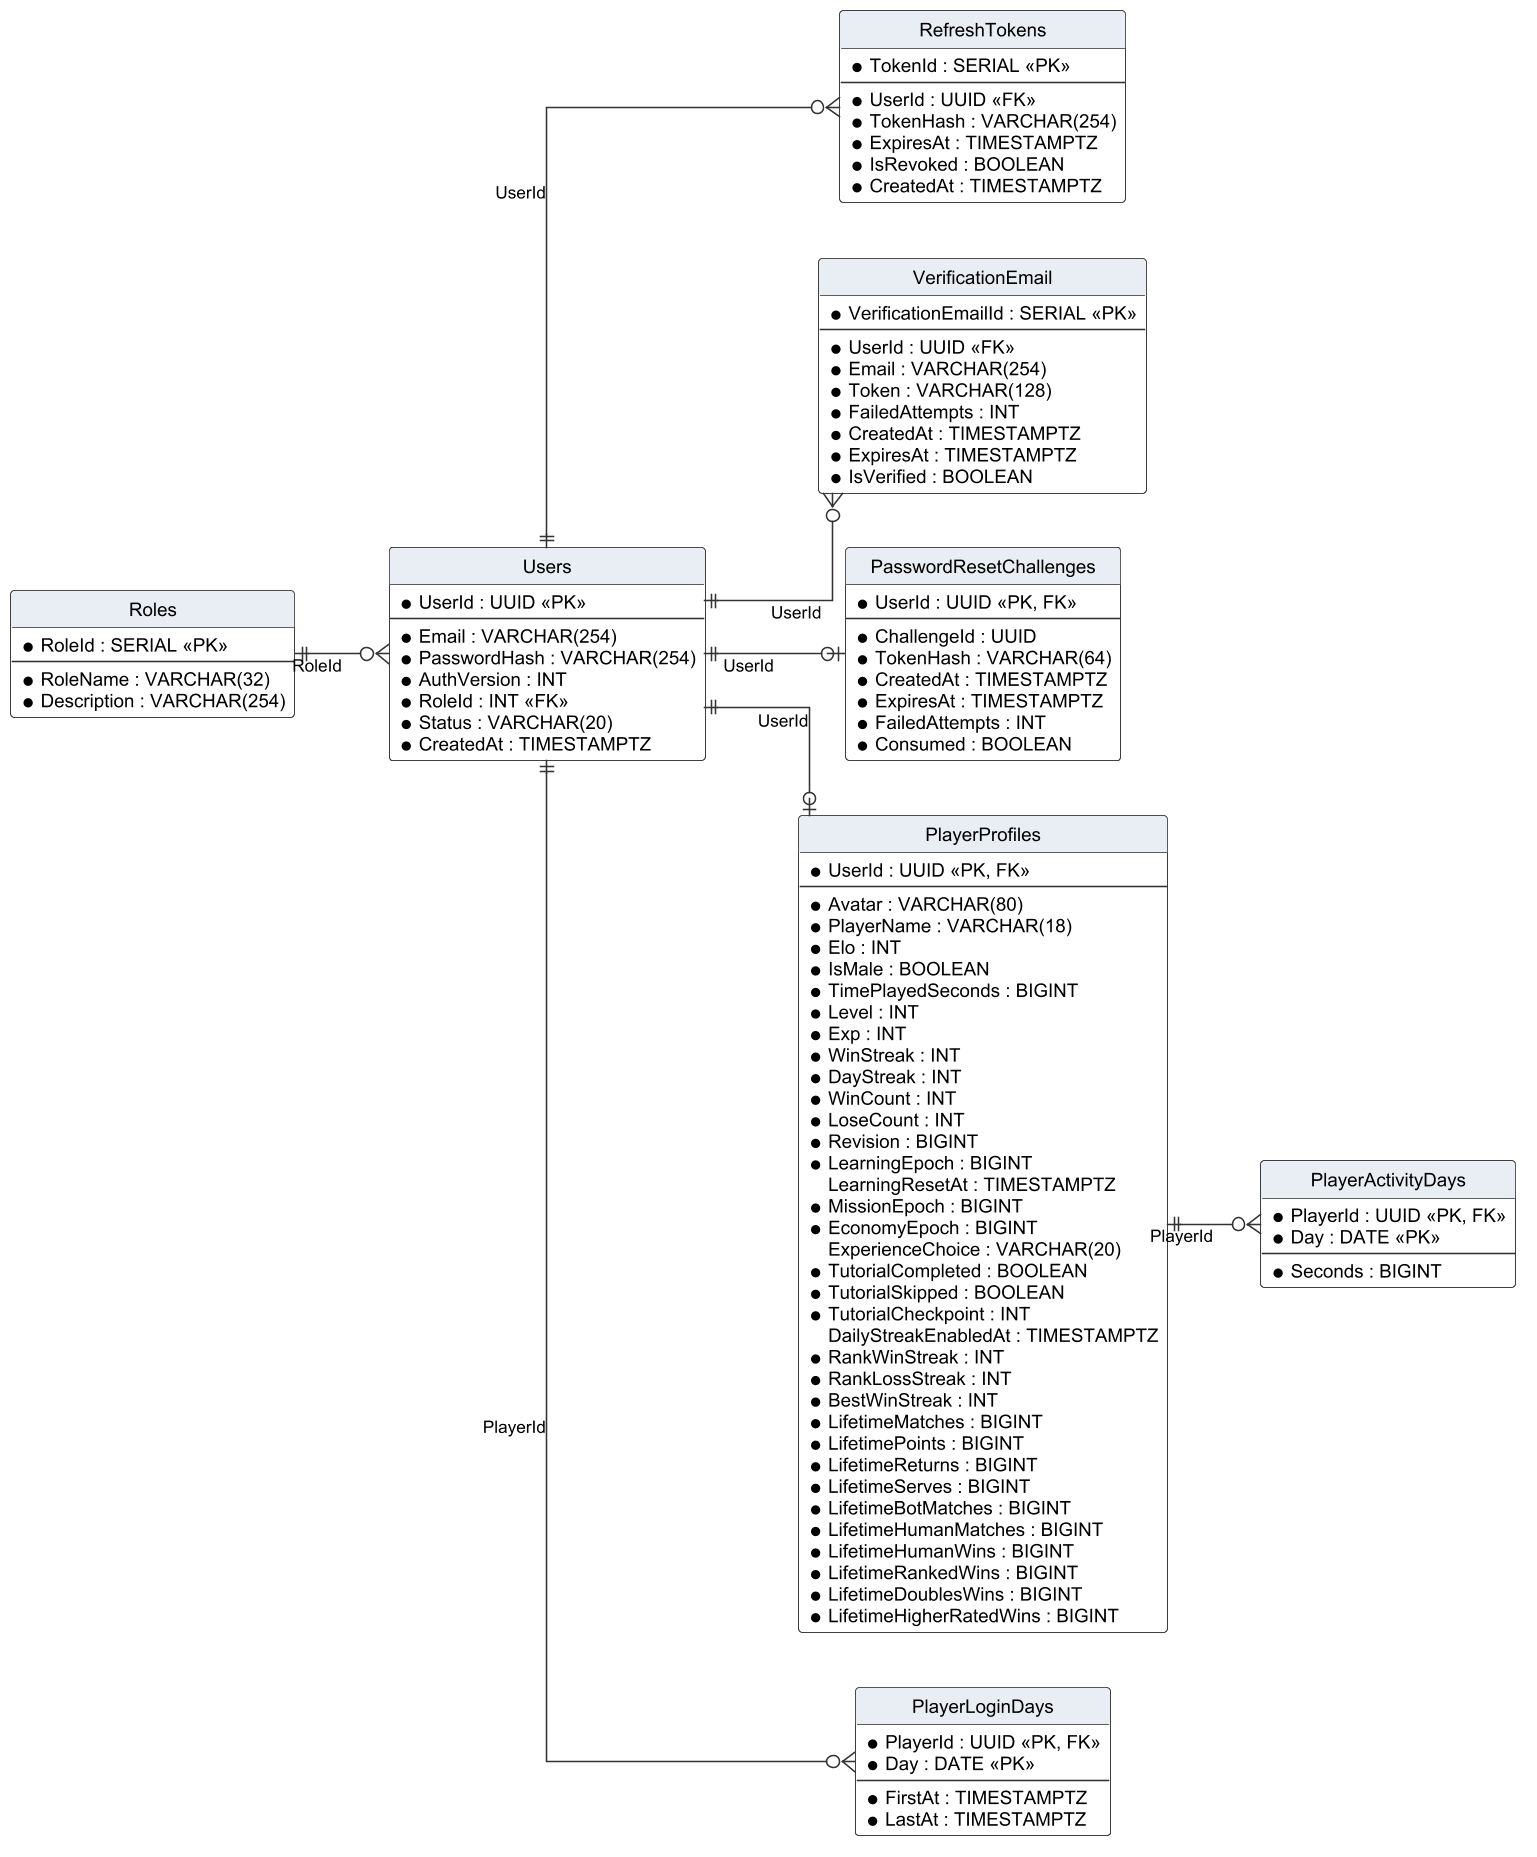

The diagram above was rendered by PlantUML. Its source (embedded in the PNG):
@startuml r4_erd_account
!include _style.iuml
hide circle
hide empty members
skinparam linetype ortho
left to right direction
entity "Roles" as Roles {
  * RoleId : SERIAL <<PK>>
  --
  * RoleName : VARCHAR(32)
  * Description : VARCHAR(254)
}
entity "Users" as Users {
  * UserId : UUID <<PK>>
  --
  * Email : VARCHAR(254)
  * PasswordHash : VARCHAR(254)
  * AuthVersion : INT
  * RoleId : INT <<FK>>
  * Status : VARCHAR(20)
  * CreatedAt : TIMESTAMPTZ
}
entity "RefreshTokens" as RefreshTokens {
  * TokenId : SERIAL <<PK>>
  --
  * UserId : UUID <<FK>>
  * TokenHash : VARCHAR(254)
  * ExpiresAt : TIMESTAMPTZ
  * IsRevoked : BOOLEAN
  * CreatedAt : TIMESTAMPTZ
}
entity "VerificationEmail" as VerificationEmail {
  * VerificationEmailId : SERIAL <<PK>>
  --
  * UserId : UUID <<FK>>
  * Email : VARCHAR(254)
  * Token : VARCHAR(128)
  * FailedAttempts : INT
  * CreatedAt : TIMESTAMPTZ
  * ExpiresAt : TIMESTAMPTZ
  * IsVerified : BOOLEAN
}
entity "PasswordResetChallenges" as PasswordResetChallenges {
  * UserId : UUID <<PK, FK>>
  --
  * ChallengeId : UUID
  * TokenHash : VARCHAR(64)
  * CreatedAt : TIMESTAMPTZ
  * ExpiresAt : TIMESTAMPTZ
  * FailedAttempts : INT
  * Consumed : BOOLEAN
}
entity "PlayerProfiles" as PlayerProfiles {
  * UserId : UUID <<PK, FK>>
  --
  * Avatar : VARCHAR(80)
  * PlayerName : VARCHAR(18)
  * Elo : INT
  * IsMale : BOOLEAN
  * TimePlayedSeconds : BIGINT
  * Level : INT
  * Exp : INT
  * WinStreak : INT
  * DayStreak : INT
  * WinCount : INT
  * LoseCount : INT
  * Revision : BIGINT
  * LearningEpoch : BIGINT
  LearningResetAt : TIMESTAMPTZ
  * MissionEpoch : BIGINT
  * EconomyEpoch : BIGINT
  ExperienceChoice : VARCHAR(20)
  * TutorialCompleted : BOOLEAN
  * TutorialSkipped : BOOLEAN
  * TutorialCheckpoint : INT
  DailyStreakEnabledAt : TIMESTAMPTZ
  * RankWinStreak : INT
  * RankLossStreak : INT
  * BestWinStreak : INT
  * LifetimeMatches : BIGINT
  * LifetimePoints : BIGINT
  * LifetimeReturns : BIGINT
  * LifetimeServes : BIGINT
  * LifetimeBotMatches : BIGINT
  * LifetimeHumanMatches : BIGINT
  * LifetimeHumanWins : BIGINT
  * LifetimeRankedWins : BIGINT
  * LifetimeDoublesWins : BIGINT
  * LifetimeHigherRatedWins : BIGINT
}
entity "PlayerLoginDays" as PlayerLoginDays {
  * PlayerId : UUID <<PK, FK>>
  * Day : DATE <<PK>>
  --
  * FirstAt : TIMESTAMPTZ
  * LastAt : TIMESTAMPTZ
}
entity "PlayerActivityDays" as PlayerActivityDays {
  * PlayerId : UUID <<PK, FK>>
  * Day : DATE <<PK>>
  --
  * Seconds : BIGINT
}
Roles ||--o{ Users : "RoleId"
Users ||--o{ RefreshTokens : "UserId"
Users ||--o{ VerificationEmail : "UserId"
Users ||--o| PasswordResetChallenges : "UserId"
Users ||--o| PlayerProfiles : "UserId"
Users ||--o{ PlayerLoginDays : "PlayerId"
PlayerProfiles ||--o{ PlayerActivityDays : "PlayerId"
@enduml